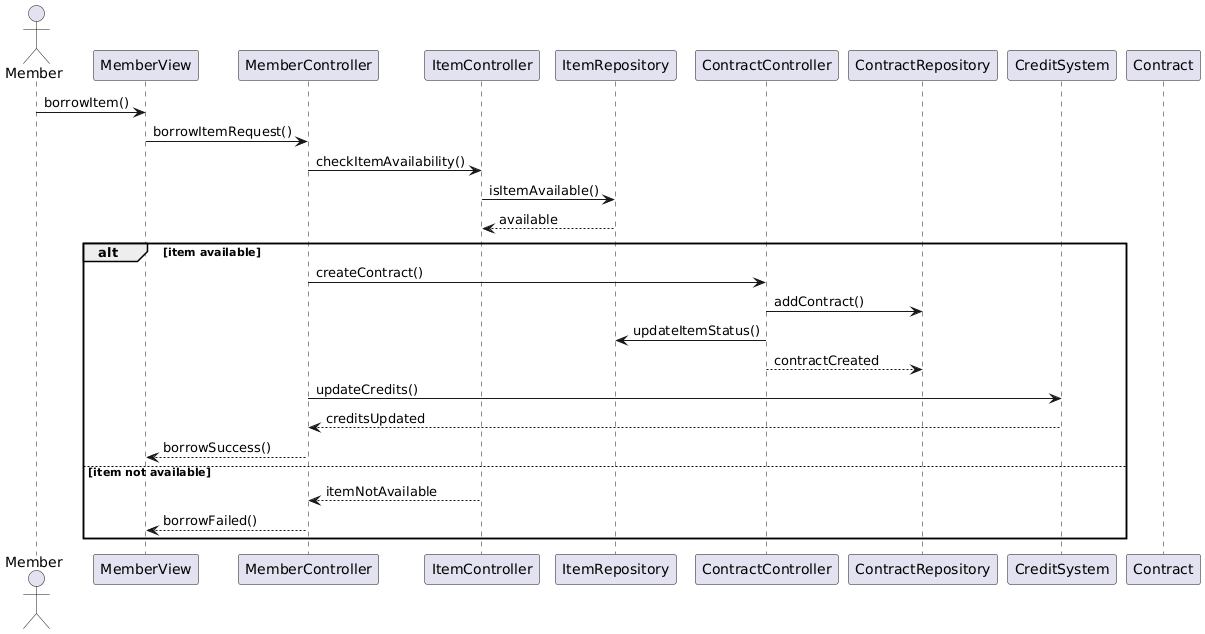

The diagram above was rendered by PlantUML. Its source (embedded in the PNG):
@startuml
actor Member

participant MemberView
participant MemberController
participant ItemController
participant ItemRepository
participant ContractController
participant ContractRepository
participant CreditSystem
participant Contract

Member -> MemberView: borrowItem()
MemberView -> MemberController: borrowItemRequest()
MemberController -> ItemController: checkItemAvailability()
ItemController -> ItemRepository: isItemAvailable()
ItemRepository --> ItemController: available

alt item available
    MemberController -> ContractController: createContract()
    ContractController -> ContractRepository: addContract()
    ContractController -> ItemRepository: updateItemStatus()
    ContractController --> ContractRepository: contractCreated
    MemberController -> CreditSystem: updateCredits()
    CreditSystem --> MemberController: creditsUpdated
    MemberController --> MemberView: borrowSuccess()
else item not available
    ItemController --> MemberController: itemNotAvailable
    MemberController --> MemberView: borrowFailed()
end
@enduml